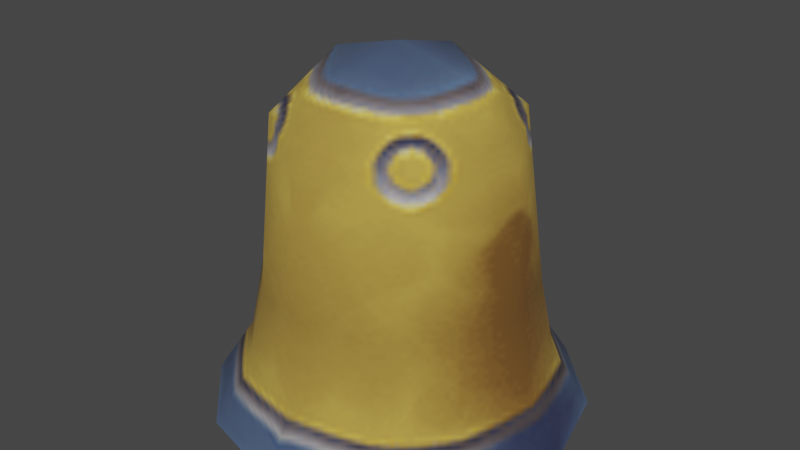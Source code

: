 # Source: part_model_beastbell.glb.blend  (saved by Blender 3.4.6; exported with 4.5.12 LTS)
import bpy
from mathutils import Matrix  # noqa: F401  (used for matrix-valued properties, if any)

bpy.ops.wm.read_factory_settings(use_empty=True)
scene = bpy.context.scene
scene.name = 'Scene'

# ---- collections
col_collection = bpy.data.collections.new('Collection'); scene.collection.children.link(col_collection)

# ---- images (referenced by path relative to the original .blend; pixels are not part of the script)
import os
ASSET_DIR = os.environ.get("B2B_ASSET_DIR", "")  # directory of the original .blend (textures are referenced by path, not embedded)
HERE = os.path.dirname(os.path.abspath(__file__))  # packed textures are extracted next to this script under _unpacked/

def load_image(name, relpath, width, height, colorspace="sRGB"):
    """Load a texture the original file referenced (path relative to the .blend, or extracted next to this script)."""
    p = next((c for c in (os.path.join(HERE, relpath), os.path.join(ASSET_DIR, relpath)) if relpath and os.path.exists(c)), "")
    if p:
        img = bpy.data.images.load(p, check_existing=True)
        img.name = name
    else:  # same state as the original file: an image datablock whose file is absent (Cycles renders it pink)
        img = bpy.data.images.new(name, width, height)
        img.source = "FILE"
        img.filepath = "//" + (relpath or name)
    img.colorspace_settings.name = colorspace
    return img
img_image_0 = load_image('Image_0', '_unpacked/Image_0.f5b15c16.png', 256, 256, 'sRGB')

# ---- materials (node trees are filled in below, after node groups)
mat_beastbell = bpy.data.materials.new('beastbell')
mat_beastbell.use_backface_culling = True
mat_beastbell.use_transparent_shadow = False

# ---- material node trees
mat_beastbell.use_nodes = True; mat_beastbell.node_tree.nodes.clear()
_N = mat_beastbell.node_tree.nodes; _L = mat_beastbell.node_tree.links
n0 = _N.new('ShaderNodeBsdfPrincipled'); n0.name = 'Principled BSDF'; n0.location = (10, 300)
n0.distribution = 'GGX'
n0.subsurface_method = 'RANDOM_WALK_SKIN'
n0.inputs[2].default_value = 1.0
n0.inputs[27].default_value = (0.0, 0.0, 0.0, 1.0)
n0.inputs[28].default_value = 1.0
n1 = _N.new('ShaderNodeOutputMaterial'); n1.name = 'Material Output'; n1.location = (320, 270)
n2 = _N.new('ShaderNodeTexImage'); n2.name = 'Image Texture'; n2.location = (-440, 210)
n2.label = 'BASE COLOR'
n2.image = img_image_0
_L.new(n0.outputs[0], n1.inputs[0])
_L.new(n2.outputs[0], n0.inputs[0])
_L.new(n2.outputs[1], n0.inputs[4])
n1.is_active_output = True

# ---- world
world_world = bpy.data.worlds.new('World'); scene.world = world_world
world_world.use_nodes = True; world_world.node_tree.nodes.clear()
_N = world_world.node_tree.nodes; _L = world_world.node_tree.links
n0 = _N.new('ShaderNodeOutputWorld'); n0.name = 'World Output'; n0.location = (300, 300)
n1 = _N.new('ShaderNodeBackground'); n1.name = 'Background'; n1.location = (10, 300)
n1.inputs[0].default_value = (0.05088, 0.05088, 0.05088, 1.0)
_L.new(n1.outputs[0], n0.inputs[0])
n0.is_active_output = True
world_world.color = (0.05088, 0.05088, 0.05088)
world_world.use_sun_shadow = False
world_world.sun_shadow_jitter_overblur = 0.0

# ---- meshes
me_rsrc_world_dynamic_beastbell_part_model_bell_mesh_0 = bpy.data.meshes.new('rsrc.world.dynamic.beastbell.part_model_bell-Mesh[0]')
me_rsrc_world_dynamic_beastbell_part_model_bell_mesh_0.from_pydata([(0.2802, 0.34, 0.1618), (0.3236, 0.34, -3.244e-08), (0.0, 0.0, -8.528e-09), (0.1618, 0.34, 0.2802), (0.2802, 0.34, -0.1618), (3.858e-08, 0.34, 0.3236), (0.1618, 0.34, -0.2802), (-0.1618, 0.34, 0.2802), (-3.858e-08, 0.34, -0.3236), (-0.2802, 0.34, 0.1618), (-0.1618, 0.34, -0.2802), (-0.3236, 0.34, 4.471e-08), (-0.2802, 0.34, -0.1618), (0.3236, 0.34, -3.244e-08), (0.2802, 0.34, 0.1618), (0.2241, 0.24, 0.1294), (0.2587, 0.24, -2.563e-08), (0.2802, 0.34, -0.1618), (0.1294, 0.24, 0.2241), (0.1618, 0.34, 0.2802), (0.2241, 0.24, -0.1294), (0.1618, 0.34, -0.2802), (0.1294, 0.24, -0.2241), (-3.858e-08, 0.34, -0.3236), (-3.084e-08, 0.24, -0.2587), (-0.1618, 0.34, -0.2802), (-0.1294, 0.24, -0.2241), (-0.2802, 0.34, -0.1618), (-0.2241, 0.24, -0.1294), (-0.3236, 0.34, 4.471e-08), (-0.2587, 0.24, 3.606e-08), (-0.2802, 0.34, 0.1618), (-0.2241, 0.24, 0.1294), (-0.1618, 0.34, 0.2802), (-0.1294, 0.24, 0.2241), (3.858e-08, 0.34, 0.3236), (3.084e-08, 0.24, 0.2587), (-0.1166, 0.11, 0.202), (2.78e-08, 0.11, 0.2332), (2.654e-08, -0.1281, 0.2236), (0.1166, 0.11, 0.202), (0.202, 0.11, 0.1166), (0.2332, 0.11, -2.215e-08), (0.202, 0.11, -0.1166), (0.2236, -0.1281, -2.564e-08), (0.1166, 0.11, -0.202), (-2.78e-08, 0.11, -0.2332), (-0.1166, 0.11, -0.202), (-2.676e-08, -0.1281, -0.2236), (-0.202, 0.11, -0.1166), (-0.2332, 0.11, 3.345e-08), (-0.202, 0.11, 0.1166), (-0.2236, -0.1281, 2.767e-08), (-0.1414, -0.1708, 0.1414), (1.528e-08, -0.2462, 0.1291), (-0.1291, -0.2462, 1.548e-08), (0.1414, -0.1708, 0.1414), (0.1291, -0.2462, -1.53e-08), (0.1414, -0.1708, -0.1414), (-1.55e-08, -0.2462, -0.1291), (-0.1414, -0.1708, -0.1414), (0.0, -0.28, 0.0)], [], [(0, 1, 2), (3, 0, 2), (1, 4, 2), (5, 3, 2), (4, 6, 2), (7, 5, 2), (6, 8, 2), (9, 7, 2), (8, 10, 2), (11, 9, 2), (10, 12, 2), (12, 11, 2), (13, 14, 15), (15, 16, 13), (17, 13, 16), (18, 15, 14), (14, 19, 18), (16, 20, 17), (21, 17, 20), (20, 22, 21), (23, 21, 22), (22, 24, 23), (25, 23, 24), (24, 26, 25), (27, 25, 26), (26, 28, 27), (29, 27, 28), (28, 30, 29), (31, 29, 30), (30, 32, 31), (33, 31, 32), (32, 34, 33), (35, 33, 34), (34, 36, 35), (19, 35, 36), (36, 18, 19), (36, 34, 37), (37, 38, 36), (18, 36, 38), (39, 38, 37), (38, 40, 18), (39, 40, 38), (15, 18, 40), (40, 41, 15), (16, 15, 41), (41, 42, 16), (20, 16, 42), (42, 43, 20), (22, 20, 43), (44, 43, 42), (44, 42, 41), (43, 45, 22), (24, 22, 45), (45, 46, 24), (26, 24, 46), (46, 47, 26), (28, 26, 47), (48, 47, 46), (48, 46, 45), (47, 49, 28), (30, 28, 49), (49, 50, 30), (32, 30, 50), (50, 51, 32), (34, 32, 51), (51, 37, 34), (52, 51, 50), (52, 50, 49), (53, 37, 51), (53, 51, 52), (39, 37, 53), (54, 39, 53), (55, 53, 52), (54, 53, 55), (54, 56, 39), (56, 40, 39), (56, 41, 40), (44, 41, 56), (57, 44, 56), (57, 56, 54), (57, 58, 44), (58, 43, 44), (58, 45, 43), (48, 45, 58), (59, 48, 58), (59, 58, 57), (59, 60, 48), (60, 47, 48), (60, 49, 47), (52, 49, 60), (55, 52, 60), (55, 60, 59), (61, 59, 57), (61, 55, 59), (61, 57, 54), (61, 54, 55)])
me_rsrc_world_dynamic_beastbell_part_model_bell_mesh_0.polygons.foreach_set('use_smooth', [True] * 96)
_uv = me_rsrc_world_dynamic_beastbell_part_model_bell_mesh_0.uv_layers.new(name='UVMap')
_uv.uv.foreach_set('vector', [0.8998, 1.104, 0.8878, 1.115, 0.8739, 1.087, 0.9049, 1.089, 0.8998, 1.104, 0.8739, 1.087, 0.8878, 1.115, 0.872, 1.118, 0.8739, 1.087, 0.9017, 1.073, 0.9049, 1.089, 0.8739, 1.087, 0.872, 1.118, 0.8568, 1.113, 0.8739, 1.087, 0.891, 1.061, 0.9017, 1.073, 0.8739, 1.087, 0.8568, 1.113, 0.8461, 1.101, 0.8739, 1.087, 0.8758, 1.056, 0.891, 1.061, 0.8739, 1.087, 0.8461, 1.101, 0.8429, 1.085, 0.8739, 1.087, 0.86, 1.059, 0.8758, 1.056, 0.8739, 1.087, 0.8429, 1.085, 0.848, 1.07, 0.8739, 1.087, 0.848, 1.07, 0.86, 1.059, 0.8739, 1.087, 0.02274, 0.6805, 0.004513, 0.7604, 0.06873, 0.7696, 0.06873, 0.7696, 0.08331, 0.7058, 0.02274, 0.6805, 0.004513, 0.7604, 0.02274, 0.6805, 0.08331, 0.7058, 0.06873, 0.8434, 0.06873, 0.7696, 0.004513, 0.7604, 0.004513, 0.7604, 0.004513, 0.8526, 0.06873, 0.8434, 0.08331, 0.7058, 0.06873, 0.7696, 0.004513, 0.7604, 0.004513, 0.8526, 0.004513, 0.7604, 0.06873, 0.7696, 0.06873, 0.7696, 0.06873, 0.8434, 0.004513, 0.8526, 0.02274, 0.9325, 0.004513, 0.8526, 0.06873, 0.8434, 0.06873, 0.8434, 0.08331, 0.9072, 0.02274, 0.9325, 0.004513, 0.8526, 0.02274, 0.9325, 0.08331, 0.9072, 0.08331, 0.9072, 0.06873, 0.8434, 0.004513, 0.8526, 0.004513, 0.7604, 0.004513, 0.8526, 0.06873, 0.8434, 0.06873, 0.8434, 0.06873, 0.7696, 0.004513, 0.7604, 0.02308, 0.6806, 0.004513, 0.7604, 0.06873, 0.7696, 0.06873, 0.7696, 0.08359, 0.7058, 0.02308, 0.6806, 0.005226, 0.7604, 0.02308, 0.6806, 0.08359, 0.7058, 0.08359, 0.7058, 0.06933, 0.7697, 0.005226, 0.7604, 0.005226, 0.8525, 0.005226, 0.7604, 0.06933, 0.7697, 0.06933, 0.7697, 0.06933, 0.8433, 0.005226, 0.8525, 0.02308, 0.9324, 0.005226, 0.8525, 0.06933, 0.8433, 0.06933, 0.8433, 0.08359, 0.9071, 0.02308, 0.9324, 0.004513, 0.8526, 0.02308, 0.9324, 0.08359, 0.9071, 0.08359, 0.9071, 0.06873, 0.8434, 0.004513, 0.8526, 0.08359, 0.9071, 0.06933, 0.8433, 0.1422, 0.8398, 0.1422, 0.8398, 0.1512, 0.8975, 0.08359, 0.9071, 0.06873, 0.8434, 0.08359, 0.9071, 0.1512, 0.8975, 0.2858, 0.8878, 0.1512, 0.8975, 0.1422, 0.8398, 0.1512, 0.8975, 0.1416, 0.8398, 0.06873, 0.8434, 0.2858, 0.8878, 0.1416, 0.8398, 0.1512, 0.8975, 0.06873, 0.7696, 0.06873, 0.8434, 0.1416, 0.8398, 0.1416, 0.8398, 0.1416, 0.7732, 0.06873, 0.7696, 0.08331, 0.7058, 0.06873, 0.7696, 0.1416, 0.7732, 0.1416, 0.7732, 0.1509, 0.7154, 0.08331, 0.7058, 0.06873, 0.7696, 0.08331, 0.7058, 0.1509, 0.7154, 0.1509, 0.7154, 0.1416, 0.7732, 0.06873, 0.7696, 0.06873, 0.8434, 0.06873, 0.7696, 0.1416, 0.7732, 0.2858, 0.7251, 0.1416, 0.7732, 0.1509, 0.7154, 0.2858, 0.7251, 0.1509, 0.7154, 0.1416, 0.7732, 0.1416, 0.7732, 0.1416, 0.8398, 0.06873, 0.8434, 0.08331, 0.9072, 0.06873, 0.8434, 0.1416, 0.8398, 0.1416, 0.8398, 0.1509, 0.8975, 0.08331, 0.9072, 0.06873, 0.8434, 0.08331, 0.9072, 0.1509, 0.8975, 0.1509, 0.8975, 0.1416, 0.8398, 0.06873, 0.8434, 0.06873, 0.7696, 0.06873, 0.8434, 0.1416, 0.8398, 0.2858, 0.8879, 0.1416, 0.8398, 0.1509, 0.8975, 0.2858, 0.8879, 0.1509, 0.8975, 0.1416, 0.8398, 0.1416, 0.8398, 0.1416, 0.7732, 0.06873, 0.7696, 0.08359, 0.7058, 0.06873, 0.7696, 0.1416, 0.7732, 0.1416, 0.7732, 0.1512, 0.7155, 0.08359, 0.7058, 0.06933, 0.7697, 0.08359, 0.7058, 0.1512, 0.7155, 0.1512, 0.7155, 0.1422, 0.7732, 0.06933, 0.7697, 0.06933, 0.8433, 0.06933, 0.7697, 0.1422, 0.7732, 0.1422, 0.7732, 0.1422, 0.8398, 0.06933, 0.8433, 0.2858, 0.7251, 0.1422, 0.7732, 0.1512, 0.7155, 0.2858, 0.7251, 0.1512, 0.7155, 0.1416, 0.7732, 0.2951, 0.8065, 0.1422, 0.8398, 0.1422, 0.7732, 0.2951, 0.8065, 0.1422, 0.7732, 0.2858, 0.7251, 0.2858, 0.8878, 0.1422, 0.8398, 0.2951, 0.8065, 0.3593, 0.8535, 0.2858, 0.8878, 0.2951, 0.8065, 0.3593, 0.7595, 0.2951, 0.8065, 0.2858, 0.7251, 0.3593, 0.8535, 0.2951, 0.8065, 0.3593, 0.7595, 0.3593, 0.8535, 0.2952, 0.8065, 0.2858, 0.8878, 0.2952, 0.8065, 0.1416, 0.8398, 0.2858, 0.8878, 0.2952, 0.8065, 0.1416, 0.7732, 0.1416, 0.8398, 0.2858, 0.7251, 0.1416, 0.7732, 0.2952, 0.8065, 0.3597, 0.7594, 0.2858, 0.7251, 0.2952, 0.8065, 0.3597, 0.7594, 0.2952, 0.8065, 0.3593, 0.8535, 0.3597, 0.7594, 0.2952, 0.8065, 0.2858, 0.7251, 0.2952, 0.8065, 0.1416, 0.7732, 0.2858, 0.7251, 0.2952, 0.8065, 0.1416, 0.8398, 0.1416, 0.7732, 0.2858, 0.8879, 0.1416, 0.8398, 0.2952, 0.8065, 0.3597, 0.8536, 0.2858, 0.8879, 0.2952, 0.8065, 0.3597, 0.8536, 0.2952, 0.8065, 0.3597, 0.7594, 0.3597, 0.8536, 0.2952, 0.8065, 0.2858, 0.8879, 0.2952, 0.8065, 0.1416, 0.8398, 0.2858, 0.8879, 0.2952, 0.8065, 0.1416, 0.7732, 0.1416, 0.8398, 0.2858, 0.7251, 0.1416, 0.7732, 0.2952, 0.8065, 0.3593, 0.7595, 0.2858, 0.7251, 0.2952, 0.8065, 0.3593, 0.7595, 0.2952, 0.8065, 0.3597, 0.8536, 0.4076, 0.8065, 0.3597, 0.8536, 0.3597, 0.7594, 0.4076, 0.8065, 0.3593, 0.7595, 0.3597, 0.8536, 0.4076, 0.8065, 0.3597, 0.7594, 0.3593, 0.8535, 0.4076, 0.8065, 0.3593, 0.8535, 0.3593, 0.7595])
me_rsrc_world_dynamic_beastbell_part_model_bell_mesh_0.materials.append(mat_beastbell)
me_rsrc_world_dynamic_beastbell_part_model_bell_mesh_0.update()
me_rsrc_world_dynamic_beastbell_part_model_bell_mesh_0.normals_split_custom_set([tuple(v) for v in zip(*[iter([-0.6273, 0.6894, -0.3622, -0.7244, 0.6894, 2.182e-08, -1.023e-08, 1.0, 5.114e-09, -0.3622, 0.6894, -0.6273, -0.6273, 0.6894, -0.3622, -1.023e-08, 1.0, 5.114e-09, -0.7244, 0.6894, 2.182e-08, -0.6273, 0.6894, 0.3622, -1.023e-08, 1.0, 5.114e-09, -6.546e-08, 0.6894, -0.7244, -0.3622, 0.6894, -0.6273, -1.023e-08, 1.0, 5.114e-09, -0.6273, 0.6894, 0.3622, -0.3622, 0.6894, 0.6273, -1.023e-08, 1.0, 5.114e-09, 0.3622, 0.6894, -0.6273, -6.546e-08, 0.6894, -0.7244, -1.023e-08, 1.0, 5.114e-09, -0.3622, 0.6894, 0.6273, 6.546e-08, 0.6894, 0.7244, -1.023e-08, 1.0, 5.114e-09, 0.6273, 0.6894, -0.3622, 0.3622, 0.6894, -0.6273, -1.023e-08, 1.0, 5.114e-09, 6.546e-08, 0.6894, 0.7244, 0.3622, 0.6894, 0.6273, -1.023e-08, 1.0, 5.114e-09, 0.7244, 0.6894, -7.636e-08, 0.6273, 0.6894, -0.3622, -1.023e-08, 1.0, 5.114e-09, 0.3622, 0.6894, 0.6273, 0.6273, 0.6894, 0.3622, -1.023e-08, 1.0, 5.114e-09, 0.6273, 0.6894, 0.3622, 0.7244, 0.6894, -7.636e-08, -1.023e-08, 1.0, 5.114e-09, 0.839, -0.5442, 2.906e-06, 0.7266, -0.5442, 0.4195, 0.7987, -0.3865, 0.4611, 0.7987, -0.3865, 0.4611, 0.9223, -0.3865, -7.85e-07, 0.839, -0.5442, 2.906e-06, 0.7266, -0.5442, -0.4195, 0.839, -0.5442, 2.906e-06, 0.9223, -0.3865, -7.85e-07, 0.4611, -0.3865, 0.7987, 0.7987, -0.3865, 0.4611, 0.7266, -0.5442, 0.4195, 0.7266, -0.5442, 0.4195, 0.4195, -0.5442, 0.7266, 0.4611, -0.3865, 0.7987, 0.9223, -0.3865, -7.85e-07, 0.7987, -0.3865, -0.4611, 0.7266, -0.5442, -0.4195, 0.4195, -0.5442, -0.7266, 0.7266, -0.5442, -0.4195, 0.7987, -0.3865, -0.4611, 0.7987, -0.3865, -0.4611, 0.4611, -0.3865, -0.7987, 0.4195, -0.5442, -0.7266, 2.853e-06, -0.5442, -0.839, 0.4195, -0.5442, -0.7266, 0.4611, -0.3865, -0.7987, 0.4611, -0.3865, -0.7987, -7.27e-07, -0.3865, -0.9223, 2.853e-06, -0.5442, -0.839, -0.4195, -0.5442, -0.7266, 2.853e-06, -0.5442, -0.839, -7.27e-07, -0.3865, -0.9223, -7.27e-07, -0.3865, -0.9223, -0.4611, -0.3865, -0.7987, -0.4195, -0.5442, -0.7266, -0.7266, -0.5442, -0.4195, -0.4195, -0.5442, -0.7266, -0.4611, -0.3865, -0.7987, -0.4611, -0.3865, -0.7987, -0.7987, -0.3865, -0.4611, -0.7266, -0.5442, -0.4195, -0.839, -0.5442, -2.874e-06, -0.7266, -0.5442, -0.4195, -0.7987, -0.3865, -0.4611, -0.7987, -0.3865, -0.4611, -0.9223, -0.3865, 8.188e-07, -0.839, -0.5442, -2.874e-06, -0.7266, -0.5442, 0.4195, -0.839, -0.5442, -2.874e-06, -0.9223, -0.3865, 8.188e-07, -0.9223, -0.3865, 8.188e-07, -0.7987, -0.3865, 0.4611, -0.7266, -0.5442, 0.4195, -0.4195, -0.5442, 0.7266, -0.7266, -0.5442, 0.4195, -0.7987, -0.3865, 0.4611, -0.7987, -0.3865, 0.4611, -0.4611, -0.3865, 0.7987, -0.4195, -0.5442, 0.7266, -2.853e-06, -0.5442, 0.839, -0.4195, -0.5442, 0.7266, -0.4611, -0.3865, 0.7987, -0.4611, -0.3865, 0.7987, 7.27e-07, -0.3865, 0.9223, -2.853e-06, -0.5442, 0.839, 0.4195, -0.5442, 0.7266, -2.853e-06, -0.5442, 0.839, 7.27e-07, -0.3865, 0.9223, 7.27e-07, -0.3865, 0.9223, 0.4611, -0.3865, 0.7987, 0.4195, -0.5442, 0.7266, 7.27e-07, -0.3865, 0.9223, -0.4611, -0.3865, 0.7987, -0.5009, -0.1404, 0.8541, -0.5009, -0.1404, 0.8541, 5.49e-06, -0.1183, 0.993, 7.27e-07, -0.3865, 0.9223, 0.4611, -0.3865, 0.7987, 7.27e-07, -0.3865, 0.9223, 5.49e-06, -0.1183, 0.993, 8.73e-08, -0.3286, 0.9445, 5.49e-06, -0.1183, 0.993, -0.5009, -0.1404, 0.8541, 5.49e-06, -0.1183, 0.993, 0.5009, -0.1404, 0.854, 0.4611, -0.3865, 0.7987, 8.73e-08, -0.3286, 0.9445, 0.5009, -0.1404, 0.854, 5.49e-06, -0.1183, 0.993, 0.7987, -0.3865, 0.4611, 0.4611, -0.3865, 0.7987, 0.5009, -0.1404, 0.854, 0.5009, -0.1404, 0.854, 0.8541, -0.1404, 0.5009, 0.7987, -0.3865, 0.4611, 0.9223, -0.3865, -7.85e-07, 0.7987, -0.3865, 0.4611, 0.8541, -0.1404, 0.5009, 0.8541, -0.1404, 0.5009, 0.993, -0.1183, -5.463e-06, 0.9223, -0.3865, -7.85e-07, 0.7987, -0.3865, -0.4611, 0.9223, -0.3865, -7.85e-07, 0.993, -0.1183, -5.463e-06, 0.993, -0.1183, -5.463e-06, 0.854, -0.1404, -0.5009, 0.7987, -0.3865, -0.4611, 0.4611, -0.3865, -0.7987, 0.7987, -0.3865, -0.4611, 0.854, -0.1404, -0.5009, 0.9445, -0.3286, -7.785e-07, 0.854, -0.1404, -0.5009, 0.993, -0.1183, -5.463e-06, 0.9445, -0.3286, -7.785e-07, 0.993, -0.1183, -5.463e-06, 0.8541, -0.1404, 0.5009, 0.854, -0.1404, -0.5009, 0.5009, -0.1404, -0.8541, 0.4611, -0.3865, -0.7987, -7.27e-07, -0.3865, -0.9223, 0.4611, -0.3865, -0.7987, 0.5009, -0.1404, -0.8541, 0.5009, -0.1404, -0.8541, -5.49e-06, -0.1183, -0.993, -7.27e-07, -0.3865, -0.9223, -0.4611, -0.3865, -0.7987, -7.27e-07, -0.3865, -0.9223, -5.49e-06, -0.1183, -0.993, -5.49e-06, -0.1183, -0.993, -0.5009, -0.1404, -0.854, -0.4611, -0.3865, -0.7987, -0.7987, -0.3865, -0.4611, -0.4611, -0.3865, -0.7987, -0.5009, -0.1404, -0.854, -5.724e-08, -0.3286, -0.9445, -0.5009, -0.1404, -0.854, -5.49e-06, -0.1183, -0.993, -5.724e-08, -0.3286, -0.9445, -5.49e-06, -0.1183, -0.993, 0.5009, -0.1404, -0.8541, -0.5009, -0.1404, -0.854, -0.8541, -0.1404, -0.5009, -0.7987, -0.3865, -0.4611, -0.9223, -0.3865, 8.188e-07, -0.7987, -0.3865, -0.4611, -0.8541, -0.1404, -0.5009, -0.8541, -0.1404, -0.5009, -0.993, -0.1183, 5.473e-06, -0.9223, -0.3865, 8.188e-07, -0.7987, -0.3865, 0.4611, -0.9223, -0.3865, 8.188e-07, -0.993, -0.1183, 5.473e-06, -0.993, -0.1183, 5.473e-06, -0.854, -0.1404, 0.5009, -0.7987, -0.3865, 0.4611, -0.4611, -0.3865, 0.7987, -0.7987, -0.3865, 0.4611, -0.854, -0.1404, 0.5009, -0.854, -0.1404, 0.5009, -0.5009, -0.1404, 0.8541, -0.4611, -0.3865, 0.7987, -0.9445, -0.3286, -6.068e-07, -0.854, -0.1404, 0.5009, -0.993, -0.1183, 5.473e-06, -0.9445, -0.3286, -6.068e-07, -0.993, -0.1183, 5.473e-06, -0.8541, -0.1404, -0.5009, -0.6209, -0.4784, 0.6209, -0.5009, -0.1404, 0.8541, -0.854, -0.1404, 0.5009, -0.6209, -0.4784, 0.6209, -0.854, -0.1404, 0.5009, -0.9445, -0.3286, -6.068e-07, 8.73e-08, -0.3286, 0.9445, -0.5009, -0.1404, 0.8541, -0.6209, -0.4784, 0.6209, 5.003e-08, -0.8402, 0.5423, 8.73e-08, -0.3286, 0.9445, -0.6209, -0.4784, 0.6209, -0.5423, -0.8402, -1.423e-06, -0.6209, -0.4784, 0.6209, -0.9445, -0.3286, -6.068e-07, 5.003e-08, -0.8402, 0.5423, -0.6209, -0.4784, 0.6209, -0.5423, -0.8402, -1.423e-06, 5.003e-08, -0.8402, 0.5423, 0.6209, -0.4784, 0.6209, 8.73e-08, -0.3286, 0.9445, 0.6209, -0.4784, 0.6209, 0.5009, -0.1404, 0.854, 8.73e-08, -0.3286, 0.9445, 0.6209, -0.4784, 0.6209, 0.8541, -0.1404, 0.5009, 0.5009, -0.1404, 0.854, 0.9445, -0.3286, -7.785e-07, 0.8541, -0.1404, 0.5009, 0.6209, -0.4784, 0.6209, 0.5423, -0.8402, -1.523e-06, 0.9445, -0.3286, -7.785e-07, 0.6209, -0.4784, 0.6209, 0.5423, -0.8402, -1.523e-06, 0.6209, -0.4784, 0.6209, 5.003e-08, -0.8402, 0.5423, 0.5423, -0.8402, -1.523e-06, 0.6209, -0.4784, -0.6209, 0.9445, -0.3286, -7.785e-07, 0.6209, -0.4784, -0.6209, 0.854, -0.1404, -0.5009, 0.9445, -0.3286, -7.785e-07, 0.6209, -0.4784, -0.6209, 0.5009, -0.1404, -0.8541, 0.854, -0.1404, -0.5009, -5.724e-08, -0.3286, -0.9445, 0.5009, -0.1404, -0.8541, 0.6209, -0.4784, -0.6209, -4.447e-08, -0.8402, -0.5423, -5.724e-08, -0.3286, -0.9445, 0.6209, -0.4784, -0.6209, -4.447e-08, -0.8402, -0.5423, 0.6209, -0.4784, -0.6209, 0.5423, -0.8402, -1.523e-06, -4.447e-08, -0.8402, -0.5423, -0.6209, -0.4784, -0.6209, -5.724e-08, -0.3286, -0.9445, -0.6209, -0.4784, -0.6209, -0.5009, -0.1404, -0.854, -5.724e-08, -0.3286, -0.9445, -0.6209, -0.4784, -0.6209, -0.8541, -0.1404, -0.5009, -0.5009, -0.1404, -0.854, -0.9445, -0.3286, -6.068e-07, -0.8541, -0.1404, -0.5009, -0.6209, -0.4784, -0.6209, -0.5423, -0.8402, -1.423e-06, -0.9445, -0.3286, -6.068e-07, -0.6209, -0.4784, -0.6209, -0.5423, -0.8402, -1.423e-06, -0.6209, -0.4784, -0.6209, -4.447e-08, -0.8402, -0.5423, 0.0, -1.0, 0.0, -4.447e-08, -0.8402, -0.5423, 0.5423, -0.8402, -1.523e-06, 0.0, -1.0, 0.0, -0.5423, -0.8402, -1.423e-06, -4.447e-08, -0.8402, -0.5423, 0.0, -1.0, 0.0, 0.5423, -0.8402, -1.523e-06, 5.003e-08, -0.8402, 0.5423, 0.0, -1.0, 0.0, 5.003e-08, -0.8402, 0.5423, -0.5423, -0.8402, -1.423e-06])] * 3)])

# ---- objects
ob_beastbell_part_model_bell_mesh_0 = bpy.data.objects.new('beastbell.part_model_bell-Mesh[0]', me_rsrc_world_dynamic_beastbell_part_model_bell_mesh_0)

# ---- transforms, parenting, visibility, modifiers, constraints
ob_beastbell_part_model_bell_mesh_0.location = (0.0, 0.0, 0.0)
ob_beastbell_part_model_bell_mesh_0.rotation_mode = 'QUATERNION'
ob_beastbell_part_model_bell_mesh_0.rotation_quaternion = (0.7071, -0.7071, -1.57e-16, -9.358e-24)

# ---- collection membership
scene.collection.objects.link(ob_beastbell_part_model_bell_mesh_0)

# ---- scene / render settings (as saved in the file)
scene.frame_start = 1; scene.frame_end = 250; scene.frame_set(1)
scene.render.engine = 'BLENDER_EEVEE_NEXT'
scene.cycles.sampling_pattern = 'TABULATED_SOBOL'
scene.cycles.use_light_tree = False
scene.view_settings.view_transform = 'Filmic'
bpy.context.view_layer.update()

# ---- added for rendering (the .blend has no active camera and no usable light): camera, sun
cam_auto = bpy.data.cameras.new('AutoCamera')
cam_auto.lens = 50.0
cam_auto.sensor_width = 36.0
cam_auto.clip_end = 1000.0
ob_auto_camera = bpy.data.objects.new('AutoCamera', cam_auto)
scene.collection.objects.link(ob_auto_camera)
ob_auto_camera.location = (1.02282, -1.22739, 0.788257)
ob_auto_camera.rotation_euler = (1.09748, -7.21219e-08, 0.694738)
scene.camera = ob_auto_camera
light_auto_sun = bpy.data.lights.new('AutoSun', 'SUN')
light_auto_sun.energy = 3.0
light_auto_sun.angle = 0.0523599
ob_auto_sun = bpy.data.objects.new('AutoSun', light_auto_sun)
scene.collection.objects.link(ob_auto_sun)
ob_auto_sun.rotation_euler = (0.872665, 0.174533, 0.523599)
bpy.context.view_layer.update()
